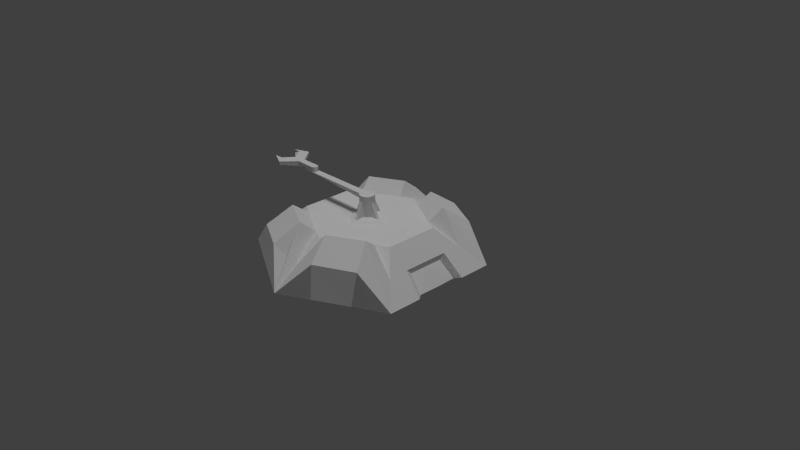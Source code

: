 # Source: MohoMine.blend  (saved by Blender 2.72.0; exported with 4.5.12 LTS)
import bpy
from mathutils import Matrix  # noqa: F401  (used for matrix-valued properties, if any)

bpy.ops.wm.read_factory_settings(use_empty=True)
scene = bpy.context.scene
scene.name = 'Scene'

# ---- collections
col_collection_1 = bpy.data.collections.new('Collection 1'); scene.collection.children.link(col_collection_1)

# ---- materials (node trees are filled in below, after node groups)
mat_material = bpy.data.materials.new('Material')
mat_material.alpha_threshold = 0.0
mat_material.use_transparent_shadow = False
mat_material.roughness = 0.5
mat_material.line_color = (0.0, 0.0, 0.0, 1.0)

# ---- material node trees

# ---- world
world_world = bpy.data.worlds.new('World'); scene.world = world_world
world_world.color = (0.05088, 0.05088, 0.05088)
world_world.use_sun_shadow = False
world_world.sun_shadow_jitter_overblur = 0.0
world_world.cycles.sampling_method = 'MANUAL'
world_world.cycles.sample_map_resolution = 256

# ---- cameras
cam_camera = bpy.data.cameras.new('Camera')
cam_camera.clip_end = 100.0
cam_camera.lens = 35.0
cam_camera.sensor_width = 32.0
cam_camera.sensor_height = 18.0
cam_camera.ortho_scale = 7.314
cam_camera.dof.focus_distance = 0.0
cam_camera.dof.aperture_fstop = 128.0

# ---- lights
light_sun = bpy.data.lights.new('Sun', 'SUN')
light_sun.transmission_factor = 0.0
light_sun.angle = 0.1993
light_sun.energy = 1.0
light_sun.shadow_buffer_clip_start = 0.5
light_sun.shadow_soft_size = 0.1
light_sun.shadow_cascade_max_distance = 1000.0
light_sun.cycles.use_multiple_importance_sampling = False
light_lamp = bpy.data.lights.new('Lamp', 'POINT')
light_lamp.transmission_factor = 0.0
light_lamp.cutoff_distance = 30.0
light_lamp.energy = 100.0
light_lamp.shadow_buffer_clip_start = 1.001
light_lamp.shadow_soft_size = 0.1
light_lamp.shadow_maximum_resolution = 0.006
light_lamp.use_absolute_resolution = True
light_lamp.cycles.use_multiple_importance_sampling = False

# ---- meshes
me_plane = bpy.data.meshes.new('Plane')
me_plane.from_pydata([(0.1411, -0.5548, -0.08056), (0.1411, 0.5106, -0.08056), (-2.303, -0.5031, -0.008728), (0.1411, -0.5548, -0.008728), (-2.303, 0.4559, -0.008728), (0.1411, 0.5106, -0.008728)], [], [(0, 2, 4, 1), (2, 3, 5, 4), (2, 0, 3), (0, 1, 5, 3), (4, 5, 1)])
me_plane.use_remesh_preserve_volume = False
me_plane.use_remesh_preserve_attributes = False
me_plane.use_mirror_vertex_groups = False
me_plane.update()
me_cylinder_001 = bpy.data.meshes.new('Cylinder.001')
me_cylinder_001.from_pydata([(0.03603, 1.11, -1.735), (0.03603, 1.11, -0.2), (0.2311, 1.091, -1.735), (0.2311, 1.091, -0.2), (0.4187, 1.034, -1.735), (0.4187, 1.034, -0.2), (0.5916, 0.9415, -1.735), (0.5916, 0.9415, -0.2), (0.7431, 0.8171, -1.735), (0.7431, 0.8171, -0.2), (0.8675, 0.6656, -1.735), (0.8675, 0.6656, -0.2), (0.9599, 0.4927, -1.735), (0.9599, 0.4927, -0.2), (1.017, 0.3051, -1.735), (1.017, 0.3051, -0.2), (1.036, 0.11, -1.735), (1.036, 0.11, -0.2), (1.017, -0.08509, -1.735), (1.017, -0.08509, -0.2), (0.9599, -0.2727, -1.735), (0.9599, -0.2727, -0.2), (0.8675, -0.4456, -1.735), (0.8675, -0.4456, -0.2), (0.7431, -0.5971, -1.735), (0.7431, -0.5971, -0.2), (0.5916, -0.7215, -1.735), (0.5916, -0.7215, -0.2), (0.4187, -0.8139, -1.735), (0.4187, -0.8139, -0.2), (0.2311, -0.8708, -1.735), (0.2311, -0.8708, -0.2), (0.007866, -0.893, -1.735), (0.03603, -0.89, -0.2), (-5.482, -0.8139, -0.2), (-5.655, -0.7215, -0.2), (-5.852, -0.5992, -1.735), (-5.806, -0.5971, -0.2), (-5.931, -0.4456, -1.735), (-5.931, -0.4456, -0.2), (-6.023, -0.2727, -1.735), (-6.023, -0.2727, -0.2), (-6.08, -0.08509, -1.735), (-6.08, -0.08509, -0.2), (-6.099, 0.11, -1.735), (-6.099, 0.11, -0.2), (-6.08, 0.3051, -1.735), (-6.08, 0.3051, -0.2), (-6.023, 0.4927, -1.735), (-6.023, 0.4927, -0.2), (-5.931, 0.6656, -1.735), (-5.931, 0.6656, -0.2), (-5.806, 0.8171, -1.735), (-5.806, 0.8171, -0.2), (-5.7, 0.9438, -1.735), (-5.655, 0.9415, -0.2), (-5.482, 1.034, -0.2), (-0.1878, 1.094, -1.735), (-0.1591, 1.091, -0.2), (-12.9, 3.36, 0.006216), (-12.9, 3.36, -0.92), (-8.3, 0.09106, -0.001782), (-8.3, 0.1282, -0.8623), (-10.6, 3.125, -0.001782), (-10.6, 3.144, -0.92), (-10.6, -2.875, -0.001782), (-10.6, -2.856, -0.7387), (-8.904, 5.16, -0.1009), (-8.904, 5.16, -0.92), (-8.985, -4.786, -1.175), (-8.823, -4.895, -0.1009), (-12.9, -2.986, -0.8465), (-12.9, -3.095, 0.1537)], [(63, 64), (63, 67)], [(0, 1, 3, 2), (2, 3, 5, 4), (4, 5, 7, 6), (6, 7, 9, 8), (8, 9, 11, 10), (10, 11, 13, 12), (12, 13, 15, 14), (14, 15, 17, 16), (16, 17, 19, 18), (18, 19, 21, 20), (20, 21, 23, 22), (22, 23, 25, 24), (24, 25, 27, 26), (26, 27, 29, 28), (28, 29, 31, 30), (30, 31, 33, 32), (54, 62, 64, 68), (68, 60, 59, 67), (54, 62, 36), (36, 37, 39, 38), (38, 39, 41, 40), (40, 41, 43, 42), (42, 43, 45, 44), (44, 45, 47, 46), (46, 47, 49, 48), (48, 49, 51, 50), (50, 51, 53, 52), (52, 53, 55, 54), (0, 2, 4, 6, 8, 10, 12, 14, 16, 18, 20, 22, 24, 26, 28, 30, 32, 57), (33, 34, 36, 32), (57, 58, 1, 0), (54, 56, 58, 57), (68, 67, 56, 54), (5, 3, 1, 58, 56, 55, 53, 51, 49, 47, 45, 43, 41, 39, 37, 35, 34, 33, 31, 27, 25, 23, 21, 19, 17, 15, 13, 11, 9, 7), (59, 63, 61, 62, 64, 60), (59, 63, 61, 56, 67), (35, 37, 39, 41, 43, 45, 47, 49, 51, 53, 55, 56, 61, 34), (54, 57, 32, 36), (68, 64, 60), (36, 38, 40, 42, 44, 46, 48, 50, 52, 54), (62, 61, 65, 66), (34, 70, 69, 36), (34, 61, 65, 70), (36, 62, 66, 69), (69, 70, 72, 71), (65, 72, 71, 66), (70, 65, 72), (69, 66, 71)])
me_cylinder_001.use_remesh_preserve_volume = False
me_cylinder_001.use_remesh_preserve_attributes = False
me_cylinder_001.use_mirror_vertex_groups = False
me_cylinder_001.update()
me_cylinder = bpy.data.meshes.new('Cylinder')
me_cylinder.from_pydata([(0.0, 2.013, -0.4941), (0.0, 1.0, 1.0), (0.1951, 1.994, -0.4941), (0.1951, 0.9808, 1.0), (0.3827, 0.9239, -0.4941), (0.3827, 0.9239, 1.0), (0.5556, 0.8315, -0.4941), (0.5556, 0.8315, 1.0), (0.7071, 0.7071, -0.4941), (0.7071, 0.7071, 1.0), (0.8315, 0.5556, -0.4941), (0.8315, 0.5556, 1.0), (0.9239, 0.3827, -0.4941), (0.9239, 0.3827, 1.0), (1.994, 0.3197, -0.6918), (0.9808, 0.1951, 1.0), (2.013, 0.1246, -0.6918), (1.0, 7.55e-08, 1.0), (1.994, -0.07049, -0.6918), (0.9808, -0.1951, 1.0), (0.9239, -0.3827, -0.4941), (0.9239, -0.3827, 1.0), (0.8315, -0.5556, -0.4941), (0.8315, -0.5556, 1.0), (0.7071, -0.7071, -0.4941), (0.7071, -0.7071, 1.0), (0.5556, -0.8315, -0.4941), (0.5556, -0.8315, 1.0), (0.3827, -0.9239, -0.4941), (0.3827, -0.9239, 1.0), (0.1951, -1.994, -0.4941), (0.1951, -0.9808, 1.0), (-3.258e-07, -2.013, -0.4941), (-3.258e-07, -1.0, 1.0), (-0.1951, -1.994, -0.4941), (-0.1951, -0.9808, 1.0), (-0.3827, -0.9239, -0.4941), (-0.3827, -0.9239, 1.0), (-0.5556, -0.8315, -0.4941), (-0.5556, -0.8315, 1.0), (-0.7071, -0.7071, -0.4941), (-0.7071, -0.7071, 1.0), (-0.8315, -0.5556, -0.4941), (-0.8315, -0.5556, 1.0), (-0.9239, -0.3827, -0.4941), (-0.9239, -0.3827, 1.0), (-1.994, -0.1951, -0.4941), (-0.9808, -0.1951, 1.0), (-2.013, 9.656e-07, -0.4941), (-1.0, 9.656e-07, 1.0), (-1.994, 0.1951, -0.4941), (-0.9808, 0.1951, 1.0), (-0.9239, 0.3827, -0.4941), (-0.9239, 0.3827, 1.0), (-0.8315, 0.5556, -0.4941), (-0.8315, 0.5556, 1.0), (-0.7071, 0.7071, -0.4941), (-0.7071, 0.7071, 1.0), (-0.5556, 0.8315, -0.4941), (-0.5556, 0.8315, 1.0), (-0.3827, 0.9239, -0.4941), (-0.3827, 0.9239, 1.0), (-0.1951, 1.994, -0.4941), (-0.1951, 0.9808, 1.0), (-0.974, 9.656e-07, 0.6348), (-0.9529, 0.1951, 0.636), (-0.955, -0.1951, 0.6356), (0.1951, 0.9423, 0.6639), (0.0, 0.9612, 0.6645), (-0.1951, 0.9409, 0.666), (0.8837, 0.2196, 0.6674), (0.9021, 0.02439, 0.6688), (0.8819, -0.1708, 0.6703), (-3.258e-07, -0.9911, 0.6644), (-0.1951, -0.974, 0.6612), (0.1951, -0.9734, 0.6622)], [(44, 66), (52, 65), (60, 69), (4, 67), (12, 70), (20, 72), (35, 36), (28, 31)], [(0, 68, 67, 2), (2, 67, 3, 5, 4), (4, 5, 7, 6), (6, 7, 9, 8), (8, 9, 11, 10), (10, 11, 13, 12), (12, 13, 15, 70, 14), (14, 70, 71, 16), (16, 71, 72, 18), (18, 72, 19, 21, 20), (20, 21, 23, 22), (22, 23, 25, 24), (24, 25, 27, 26), (26, 27, 29, 28), (28, 29, 31, 75, 30), (75, 31, 33, 73), (73, 33, 35, 74), (34, 74, 35, 37, 36), (36, 37, 39, 38), (38, 39, 41, 40), (40, 41, 43, 42), (42, 43, 45, 44), (44, 45, 47, 66, 46), (66, 47, 49, 64), (64, 49, 51, 65), (50, 65, 51, 53, 52), (52, 53, 55, 54), (54, 55, 57, 56), (56, 57, 59, 58), (58, 59, 61, 60), (3, 1, 63, 61, 59, 57, 55, 53, 51, 49, 47, 45, 43, 41, 39, 37, 35, 33, 31, 29, 27, 25, 23, 21, 19, 17, 15, 13, 11, 9, 7, 5), (62, 69, 68, 0), (60, 61, 63, 69, 62), (0, 2, 4, 6, 8, 10, 12, 14, 16, 18, 20, 22, 24, 26, 28, 30, 32, 34, 36, 38, 40, 42, 44, 46, 48, 50, 52, 54, 56, 58, 60, 62), (46, 66, 64, 48), (48, 64, 65, 50), (68, 1, 3, 67), (69, 63, 1, 68), (70, 15, 17, 71), (71, 17, 19, 72), (30, 75, 73, 32), (32, 73, 74, 34)])
me_cylinder.use_remesh_preserve_volume = False
me_cylinder.use_remesh_preserve_attributes = False
me_cylinder.use_mirror_vertex_groups = False
me_cylinder.update()
me_cube = bpy.data.meshes.new('Cube')
me_cube.from_pydata([(-0.8, 0.361, 0.5), (-1.304, 0.8175, 0.0), (0.0, 0.8, 0.5), (-0.8, 0.0, 0.5), (-1.236, 0.0, -0.01039), (0.0, 1.5, 0.0), (-0.3, 0.0, 0.5), (0.0, 0.3, 0.5), (-1.052, 0.5893, 0.25), (-0.4166, 1.282, 0.0), (0.0, 1.15, 0.25), (-0.2443, 0.8856, 0.6482), (-0.6991, 0.6472, 0.65), (-0.6385, 0.4496, 0.5), (-0.8734, 1.043, 0.0), (-0.8767, 0.9435, 0.4139), (-0.3686, 1.204, 0.4203), (0.0, 0.0, 0.582), (-0.1604, 0.7148, 0.4982), (-1.04, 0.0, 0.2616), (-1.304, 0.3622, 0.0), (-1.041, 0.0, 0.1977), (-1.24, 0.2782, 0.0), (-1.041, 0.3147, 0.261), (-1.041, 0.2425, 0.1978)], [], [(16, 9, 14, 15), (0, 18, 13), (0, 13, 8), (18, 10, 11), (10, 5, 9, 16, 11), (10, 18, 2), (12, 15, 14, 1, 8), (11, 16, 15, 12), (16, 5, 10, 11), (5, 16, 9), (14, 15, 1), (1, 15, 12, 8), (13, 12, 8), (11, 12, 13, 18), (19, 3, 0, 8, 1, 20, 23), (21, 19, 23, 20, 22, 24), (0, 3, 6, 7, 2, 18), (6, 17, 7), (24, 22, 20, 23), (23, 19, 21, 24), (21, 4, 22, 24)])
_uv = me_cube.uv_layers.new(name='UVMap')
_uv.uv.foreach_set('vector', [0.0, 0.0, 0.0, 0.0, 0.0, 0.0, 0.0, 0.0, 0.0, 0.0, 0.0, 0.0, 0.0, 0.0, 0.0, 0.0, 0.0, 0.0, 0.0, 0.0, 0.0, 0.0, 0.0, 0.0, 0.0, 0.0, 0.0, 0.0, 0.0, 0.0, 0.0, 0.0, 0.0, 0.0, 0.0, 0.0, 0.0, 0.0, 0.0, 0.0, 0.0, 0.0, 0.0, 0.0, 0.0, 0.0, 0.0, 0.0, 0.0, 0.0, 0.0, 0.0, 0.0, 0.0, 0.0, 0.0, 0.0, 0.0, 0.0, 0.0, 0.0, 0.0, 0.0, 0.0, 0.0, 0.0, 0.0, 0.0, 0.0, 0.0, 0.0, 0.0, 0.0, 0.0, 0.0, 0.0, 0.0, 0.0, 0.0, 0.0, 0.0, 0.0, 0.0, 0.0, 0.0, 0.0, 0.0, 0.0, 0.0, 0.0, 0.0, 0.0, 0.0, 0.0, 0.0, 0.0, 0.0, 0.0, 0.0, 0.0, 0.0, 0.0, 0.0001382, 0.3425, 0.0001382, 0.0001383, 0.3653, 0.0001382, 0.5962, 0.3591, 0.8272, 0.7181, 0.3665, 0.7181, 0.3185, 0.3433, 0.2846, 0.8739, 0.2844, 0.8093, 0.6029, 0.8093, 0.2844, 0.809, 0.3406, 0.7184, 0.5299, 0.8733, 0.0, 0.0, 0.0, 0.0, 0.0, 0.0, 0.0, 0.0, 0.0, 0.0, 0.0, 0.0, 7.321e-05, 0.5361, 0.5, 7.321e-05, 0.9999, 0.5361, 0.03588, 0.4254, 0.261, 0.4535, 0.2474, 0.008474, 0.0, 0.0, 0.2844, 0.8093, 0.2846, 0.8739, 0.5299, 0.8733, 0.0, 0.0, 0.0, 0.0, 0.0, 0.0, 0.008537, 0.4332, 0.3463, 0.002235])
me_cube.materials.append(mat_material)
me_cube.use_remesh_preserve_volume = False
me_cube.use_remesh_preserve_attributes = False
me_cube.use_mirror_vertex_groups = False
me_cube.update()

# ---- objects
ob_sun = bpy.data.objects.new('Sun', light_sun)
ob_plane = bpy.data.objects.new('Plane', me_plane)
ob_cylinder_001 = bpy.data.objects.new('Cylinder.001', me_cylinder_001)
ob_cylinder = bpy.data.objects.new('Cylinder', me_cylinder)
ob_cube = bpy.data.objects.new('Cube', me_cube)
ob_lamp = bpy.data.objects.new('Lamp', light_lamp)
ob_camera = bpy.data.objects.new('Camera', cam_camera)

# ---- transforms, parenting, visibility, modifiers, constraints
ob_sun.location = (0.0, 0.0, 10.0)
ob_sun.lineart.crease_threshold = 0.0
ob_plane.location = (0.0, 2.328e-10, 0.8271)
ob_plane.scale = (0.5, 0.1, 1.0)
ob_plane.lineart.crease_threshold = 0.0
ob_cylinder_001.parent = ob_plane
ob_cylinder_001.matrix_parent_inverse = Matrix(((2.0, 0.02235, 0.0, -5.204e-12), (-0.1117, 9.999, 0.0, -2.328e-09), (0.0, 0.0, 1.0, -0.9), (0.0, 0.0, 0.0, 1.0)))
ob_cylinder_001.location = (-1.055, -0.01977, 0.9689)
ob_cylinder_001.scale = (0.05, 0.05, 0.05)
ob_cylinder_001.lineart.crease_threshold = 0.0
ob_cylinder.location = (0.0, 0.0, 0.6184)
ob_cylinder.scale = (0.1, 0.1, 0.2)
ob_cylinder.lineart.crease_threshold = 0.0
ob_cube.location = (0.0, 0.0, 0.0)
ob_cube.lock_rotations_4d = False
ob_cube.empty_display_type = 'ARROWS'
ob_cube.lineart.crease_threshold = 0.0
_m = ob_cube.modifiers.new('Mirror', 'MIRROR')
_m.use_axis = (True, True, False)
ob_lamp.location = (4.076, 1.005, 5.904)
ob_lamp.rotation_euler = (0.6503, 0.05522, 1.866)
ob_lamp.lock_rotations_4d = False
ob_lamp.empty_display_type = 'ARROWS'
ob_lamp.color = (0.0, 0.0, 0.0, 0.0)
ob_lamp.lineart.crease_threshold = 0.0
ob_camera.location = (7.575, -6.508, 5.344)
ob_camera.rotation_euler = (1.109, 0.01082, 0.8149)
ob_camera.lock_rotations_4d = False
ob_camera.empty_display_type = 'ARROWS'
ob_camera.color = (0.0, 0.0, 0.0, 0.0)
ob_camera.display_type = 'WIRE'
ob_camera.lineart.crease_threshold = 0.0

# ---- collection membership
col_collection_1.objects.link(ob_sun)
col_collection_1.objects.link(ob_plane)
col_collection_1.objects.link(ob_cylinder_001)
col_collection_1.objects.link(ob_cylinder)
col_collection_1.objects.link(ob_cube)
col_collection_1.objects.link(ob_lamp)
col_collection_1.objects.link(ob_camera)

# ---- scene / render settings (as saved in the file)
scene.camera = ob_camera
scene.frame_start = 0; scene.frame_end = 59; scene.frame_set(0)
scene.render.engine = 'BLENDER_EEVEE_NEXT'
scene.render.image_settings.color_mode = 'BW'
scene.render.image_settings.compression = 10
scene.render.resolution_percentage = 50
scene.render.fps = 60
scene.render.dither_intensity = 0.0
scene.cycles.use_denoising = False
scene.cycles.samples = 10
scene.cycles.sampling_pattern = 'TABULATED_SOBOL'
scene.cycles.light_sampling_threshold = 0.0
scene.cycles.use_adaptive_sampling = False
scene.cycles.use_light_tree = False
scene.cycles.blur_glossy = 0.0
scene.cycles.pixel_filter_type = 'GAUSSIAN'
scene.cycles.sample_clamp_indirect = 0.0
scene.view_settings.view_transform = 'Standard'
bpy.context.view_layer.update()

